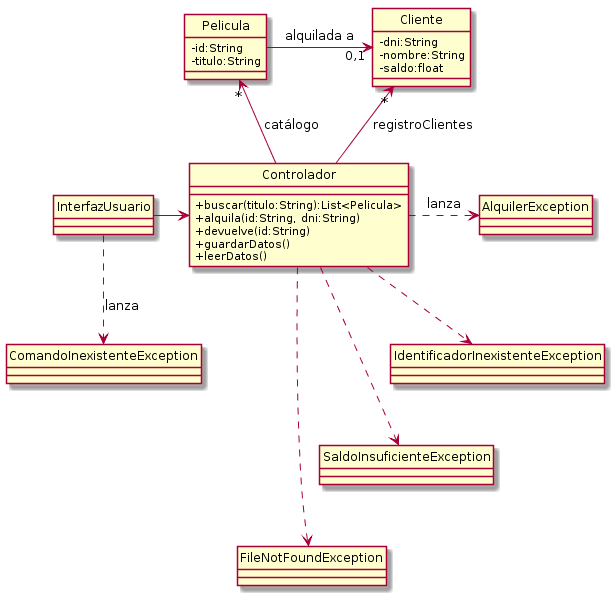

The diagram above was rendered by PlantUML. Its source (embedded in the PNG):
@startuml
hide circle
skinparam classAttributeIconSize 0

class InterfazUsuario {

}

class Controlador {
    +buscar(titulo:String):List<Pelicula>
    +alquila(id:String, dni:String)
    +devuelve(id:String)
    +guardarDatos()
    +leerDatos()
}

class Cliente {
    -dni:String
    -nombre:String
    -saldo:float
}

class Pelicula {
    -id:String
    -titulo:String
}

InterfazUsuario -> Controlador

Controlador -up-> "*" Cliente: registroClientes
Controlador -up-> "*" Pelicula: catálogo
Pelicula -> "0,1" Cliente: alquilada a

Controlador .> AlquilerException: lanza
InterfazUsuario ..> ComandoInexistenteException: lanza
Controlador .> IdentificadorInexistenteException
Controlador .> SaldoInsuficienteException
Controlador .> FileNotFoundException

AlquilerException -[hidden]down- IdentificadorInexistenteException
IdentificadorInexistenteException -[hidden]down- SaldoInsuficienteException
SaldoInsuficienteException -[hidden]down- FileNotFoundException
@enduml